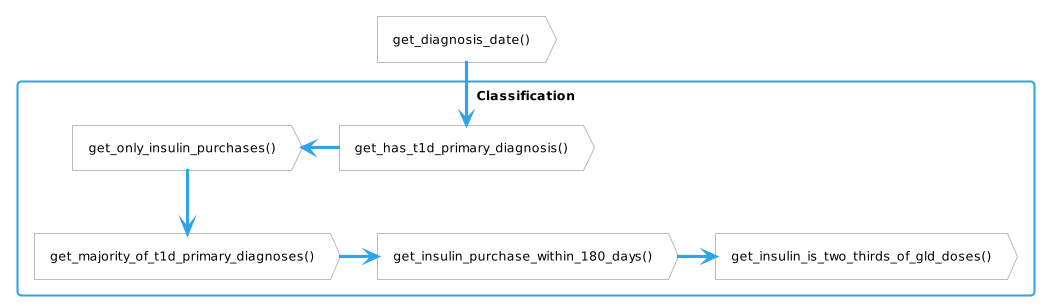

The diagram above was rendered by PlantUML. Its source (embedded in the PNG):
@startuml function-flow-classification
!theme cerulean-outline
<style>
action, card, database, rectangle {
    FontColor black
}
.inclusion {
    BackgroundColor lightblue
}
.exclusion {
    BackgroundColor orange
}
</style>

'Diabetes type classification

    action "get_diagnosis_date()" as diagnosis_date

    rectangle Classification {
        action "get_has_t1d_primary_diagnosis()" as t1d_diagnosis
        action "get_only_insulin_purchases()" as only_insulins
        action "get_majority_of_t1d_primary_diagnoses()" as t1d_diagnosis_majority
        action "get_insulin_purchase_within_180_days()" as insulin_within_180_days
        action "get_insulin_is_two_thirds_of_gld_doses()" as insulin_is_two_thirds
    }

    diagnosis_date --> t1d_diagnosis
    t1d_diagnosis -l-> only_insulins
    only_insulins -d-> t1d_diagnosis_majority
    t1d_diagnosis_majority -r-> insulin_within_180_days
    insulin_within_180_days -r-> insulin_is_two_thirds
    

@enduml